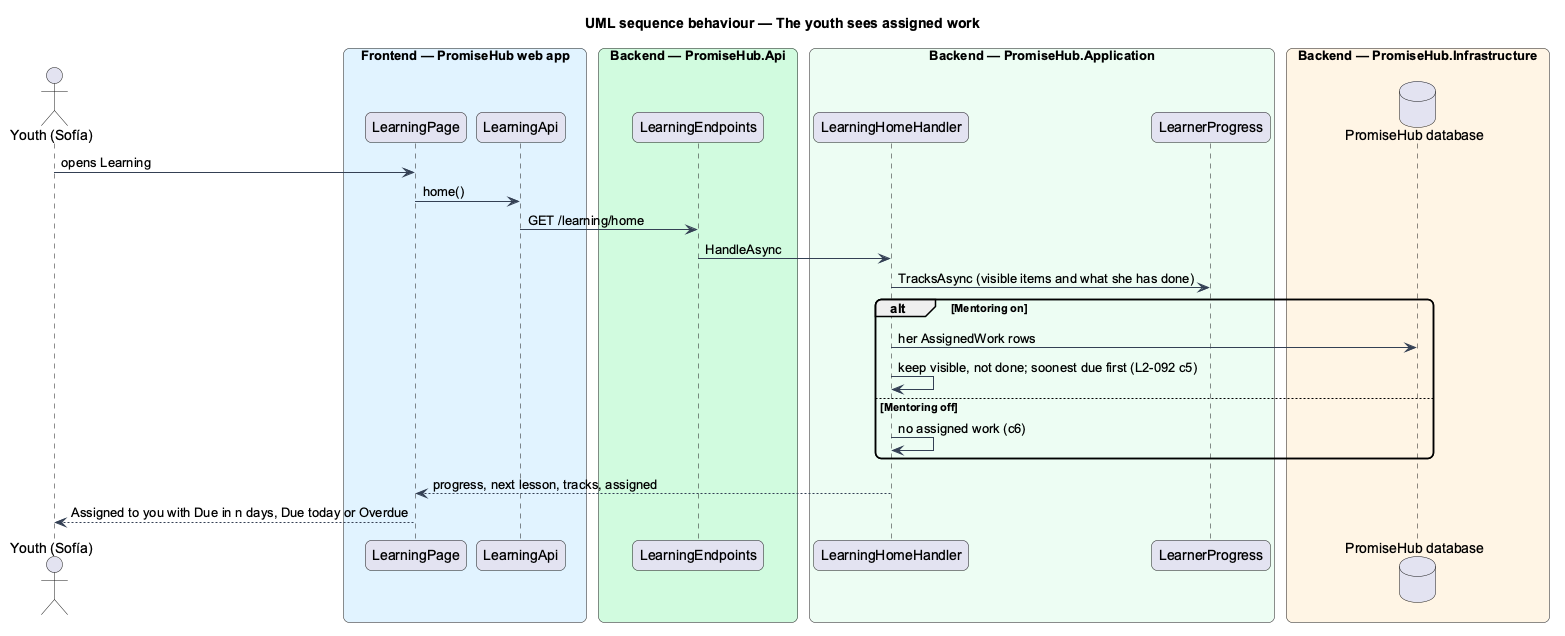

The diagram above was rendered by PlantUML. Its source (embedded in the PNG):
@startuml
title UML sequence behaviour — The youth sees assigned work
skinparam backgroundColor #FFFFFF
skinparam shadowing false
skinparam roundcorner 12
skinparam defaultFontName Arial
skinparam ArrowColor #344054
actor "Youth (Sofía)" as actor
box "Frontend — PromiseHub web app" #E0F2FE
  participant "LearningPage" as page
  participant "LearningApi" as lapi
end box
box "Backend — PromiseHub.Api" #D1FADF
  participant "LearningEndpoints" as ep
end box
box "Backend — PromiseHub.Application" #ECFDF3
  participant "LearningHomeHandler" as h
  participant "LearnerProgress" as lp
end box
box "Backend — PromiseHub.Infrastructure" #FFF4E5
  database "PromiseHub database" as db
end box
actor -> page : opens Learning
page -> lapi : home()
lapi -> ep : GET /learning/home
ep -> h : HandleAsync
h -> lp : TracksAsync (visible items and what she has done)
alt Mentoring on
  h -> db : her AssignedWork rows
  h -> h : keep visible, not done; soonest due first (L2-092 c5)
else Mentoring off
  h -> h : no assigned work (c6)
end
h --> page : progress, next lesson, tracks, assigned
page --> actor : Assigned to you with Due in n days, Due today or Overdue
@enduml